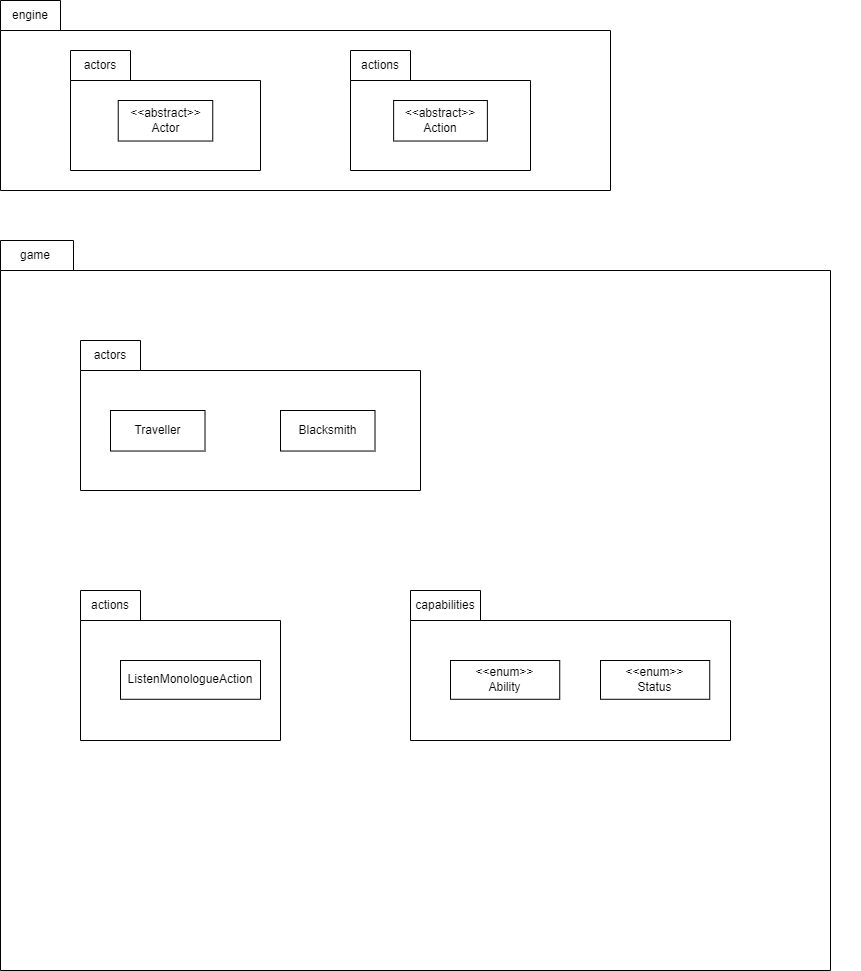

The diagram above was exported from draw.io. Its source (the exported page's mxGraphModel, read from the mxfile embedded in the PNG):
<mxGraphModel dx="2320" dy="1102" grid="1" gridSize="10" guides="1" tooltips="1" connect="1" arrows="1" fold="1" page="1" pageScale="1" pageWidth="2339" pageHeight="3300" math="0" shadow="0">
  <root>
    <mxCell id="0" />
    <mxCell id="1" parent="0" />
    <mxCell id="dQXijIgFvnIXDrYKCWx9-1" value="" style="shape=folder;fontStyle=1;spacingTop=10;tabWidth=60;tabHeight=30;tabPosition=left;html=1;whiteSpace=wrap;" vertex="1" parent="1">
      <mxGeometry x="40" y="570" width="610" height="190" as="geometry" />
    </mxCell>
    <mxCell id="dQXijIgFvnIXDrYKCWx9-2" value="engine" style="text;html=1;strokeColor=none;fillColor=none;align=center;verticalAlign=middle;whiteSpace=wrap;rounded=0;" vertex="1" parent="1">
      <mxGeometry x="40" y="570" width="60" height="30" as="geometry" />
    </mxCell>
    <mxCell id="dQXijIgFvnIXDrYKCWx9-3" value="" style="group" vertex="1" connectable="0" parent="1">
      <mxGeometry x="110" y="620" width="310" height="120" as="geometry" />
    </mxCell>
    <mxCell id="dQXijIgFvnIXDrYKCWx9-4" value="" style="shape=folder;fontStyle=1;spacingTop=10;tabWidth=60;tabHeight=30;tabPosition=left;html=1;whiteSpace=wrap;" vertex="1" parent="dQXijIgFvnIXDrYKCWx9-3">
      <mxGeometry width="190" height="120" as="geometry" />
    </mxCell>
    <mxCell id="dQXijIgFvnIXDrYKCWx9-5" value="actors" style="text;html=1;strokeColor=none;fillColor=none;align=center;verticalAlign=middle;whiteSpace=wrap;rounded=0;" vertex="1" parent="dQXijIgFvnIXDrYKCWx9-3">
      <mxGeometry width="60" height="30" as="geometry" />
    </mxCell>
    <mxCell id="dQXijIgFvnIXDrYKCWx9-6" value="&amp;lt;&amp;lt;abstract&amp;gt;&amp;gt;&lt;br&gt;Actor" style="html=1;whiteSpace=wrap;" vertex="1" parent="dQXijIgFvnIXDrYKCWx9-3">
      <mxGeometry x="47.74" y="50" width="94.51" height="40.53" as="geometry" />
    </mxCell>
    <mxCell id="dQXijIgFvnIXDrYKCWx9-7" value="" style="group" vertex="1" connectable="0" parent="1">
      <mxGeometry x="390" y="620" width="210" height="120" as="geometry" />
    </mxCell>
    <mxCell id="dQXijIgFvnIXDrYKCWx9-8" value="" style="shape=folder;fontStyle=1;spacingTop=10;tabWidth=60;tabHeight=30;tabPosition=left;html=1;whiteSpace=wrap;" vertex="1" parent="dQXijIgFvnIXDrYKCWx9-7">
      <mxGeometry width="180" height="120" as="geometry" />
    </mxCell>
    <mxCell id="dQXijIgFvnIXDrYKCWx9-9" value="actions" style="text;html=1;strokeColor=none;fillColor=none;align=center;verticalAlign=middle;whiteSpace=wrap;rounded=0;" vertex="1" parent="dQXijIgFvnIXDrYKCWx9-7">
      <mxGeometry width="60" height="30" as="geometry" />
    </mxCell>
    <mxCell id="dQXijIgFvnIXDrYKCWx9-10" value="&amp;lt;&amp;lt;abstract&amp;gt;&amp;gt;&lt;br&gt;Action" style="html=1;whiteSpace=wrap;" vertex="1" parent="dQXijIgFvnIXDrYKCWx9-7">
      <mxGeometry x="43.129999999999995" y="50" width="93.75" height="40.53" as="geometry" />
    </mxCell>
    <mxCell id="dQXijIgFvnIXDrYKCWx9-11" value="" style="shape=folder;fontStyle=1;spacingTop=10;tabWidth=70;tabHeight=30;tabPosition=left;html=1;whiteSpace=wrap;" vertex="1" parent="1">
      <mxGeometry x="40" y="810" width="830" height="730" as="geometry" />
    </mxCell>
    <mxCell id="dQXijIgFvnIXDrYKCWx9-12" value="game" style="text;html=1;strokeColor=none;fillColor=none;align=center;verticalAlign=middle;whiteSpace=wrap;rounded=0;" vertex="1" parent="1">
      <mxGeometry x="40" y="810" width="70" height="30" as="geometry" />
    </mxCell>
    <mxCell id="dQXijIgFvnIXDrYKCWx9-13" value="" style="group" vertex="1" connectable="0" parent="1">
      <mxGeometry x="120" y="910" width="780" height="410" as="geometry" />
    </mxCell>
    <mxCell id="dQXijIgFvnIXDrYKCWx9-14" value="" style="shape=folder;fontStyle=1;spacingTop=10;tabWidth=60;tabHeight=30;tabPosition=left;html=1;whiteSpace=wrap;" vertex="1" parent="dQXijIgFvnIXDrYKCWx9-13">
      <mxGeometry width="340" height="150" as="geometry" />
    </mxCell>
    <mxCell id="dQXijIgFvnIXDrYKCWx9-15" value="actors" style="text;html=1;strokeColor=none;fillColor=none;align=center;verticalAlign=middle;whiteSpace=wrap;rounded=0;" vertex="1" parent="dQXijIgFvnIXDrYKCWx9-13">
      <mxGeometry width="60" height="30" as="geometry" />
    </mxCell>
    <mxCell id="dQXijIgFvnIXDrYKCWx9-16" value="Traveller" style="html=1;whiteSpace=wrap;" vertex="1" parent="dQXijIgFvnIXDrYKCWx9-13">
      <mxGeometry x="30" y="70" width="94.51" height="40.53" as="geometry" />
    </mxCell>
    <mxCell id="dQXijIgFvnIXDrYKCWx9-17" value="Blacksmith" style="html=1;whiteSpace=wrap;" vertex="1" parent="dQXijIgFvnIXDrYKCWx9-13">
      <mxGeometry x="200" y="70" width="94.51" height="40.53" as="geometry" />
    </mxCell>
    <mxCell id="dQXijIgFvnIXDrYKCWx9-18" value="" style="group" vertex="1" connectable="0" parent="1">
      <mxGeometry x="450" y="1160" width="350" height="150" as="geometry" />
    </mxCell>
    <mxCell id="dQXijIgFvnIXDrYKCWx9-19" value="" style="shape=folder;fontStyle=1;spacingTop=10;tabWidth=70;tabHeight=30;tabPosition=left;html=1;whiteSpace=wrap;" vertex="1" parent="dQXijIgFvnIXDrYKCWx9-18">
      <mxGeometry width="320" height="150" as="geometry" />
    </mxCell>
    <mxCell id="dQXijIgFvnIXDrYKCWx9-20" value="capabilities" style="text;html=1;strokeColor=none;fillColor=none;align=center;verticalAlign=middle;whiteSpace=wrap;rounded=0;" vertex="1" parent="dQXijIgFvnIXDrYKCWx9-18">
      <mxGeometry width="70" height="30" as="geometry" />
    </mxCell>
    <mxCell id="dQXijIgFvnIXDrYKCWx9-21" value="&amp;lt;&amp;lt;enum&amp;gt;&amp;gt;&lt;br&gt;Ability" style="html=1;whiteSpace=wrap;" vertex="1" parent="dQXijIgFvnIXDrYKCWx9-18">
      <mxGeometry x="40" y="70" width="109.23" height="38.78" as="geometry" />
    </mxCell>
    <mxCell id="dQXijIgFvnIXDrYKCWx9-22" value="&amp;lt;&amp;lt;enum&amp;gt;&amp;gt;&lt;br&gt;Status" style="html=1;whiteSpace=wrap;" vertex="1" parent="dQXijIgFvnIXDrYKCWx9-18">
      <mxGeometry x="190" y="70" width="109.23" height="38.78" as="geometry" />
    </mxCell>
    <mxCell id="dQXijIgFvnIXDrYKCWx9-23" value="" style="group" vertex="1" connectable="0" parent="1">
      <mxGeometry x="120" y="1160" width="300" height="150" as="geometry" />
    </mxCell>
    <mxCell id="dQXijIgFvnIXDrYKCWx9-24" value="" style="shape=folder;fontStyle=1;spacingTop=10;tabWidth=60;tabHeight=30;tabPosition=left;html=1;whiteSpace=wrap;" vertex="1" parent="dQXijIgFvnIXDrYKCWx9-23">
      <mxGeometry width="200" height="150" as="geometry" />
    </mxCell>
    <mxCell id="dQXijIgFvnIXDrYKCWx9-25" value="actions" style="text;html=1;strokeColor=none;fillColor=none;align=center;verticalAlign=middle;whiteSpace=wrap;rounded=0;" vertex="1" parent="dQXijIgFvnIXDrYKCWx9-23">
      <mxGeometry width="60" height="30" as="geometry" />
    </mxCell>
    <mxCell id="dQXijIgFvnIXDrYKCWx9-26" value="ListenMonologueAction" style="html=1;whiteSpace=wrap;" vertex="1" parent="dQXijIgFvnIXDrYKCWx9-23">
      <mxGeometry x="40" y="70" width="140" height="38.78" as="geometry" />
    </mxCell>
  </root>
</mxGraphModel>